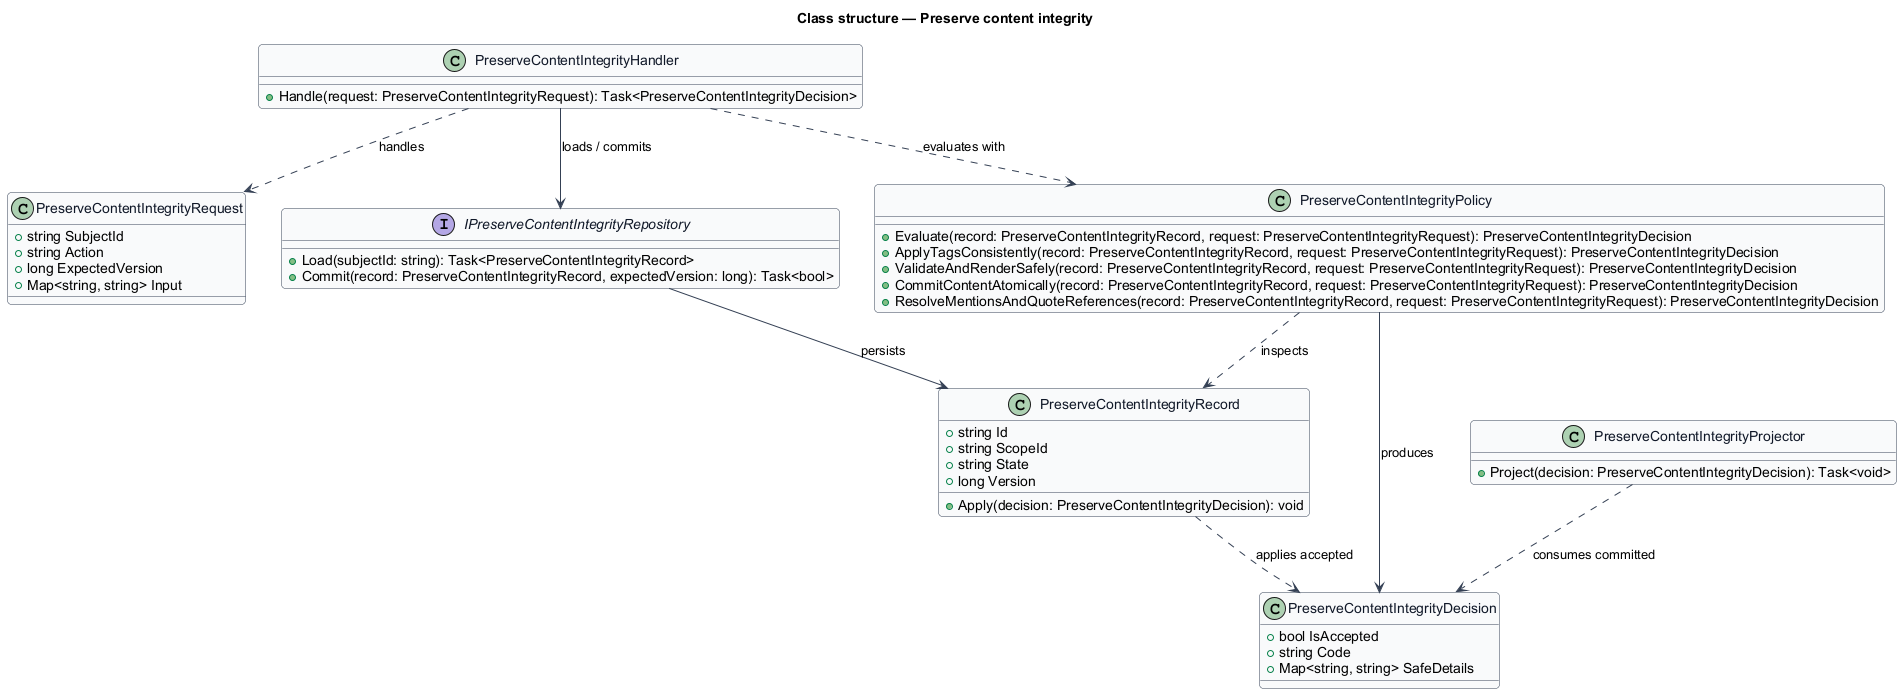

The diagram above was rendered by PlantUML. Its source (embedded in the PNG):
@startuml
skinparam backgroundColor #FFFFFF
skinparam shadowing false
skinparam roundcorner 8
skinparam defaultFontName Arial
skinparam ArrowColor #344054
skinparam class {
  BorderColor #344054
  FontColor #101828
  BackgroundColor #F9FAFB
}
title Class structure — Preserve content integrity

class PreserveContentIntegrityRequest {
  +string SubjectId
  +string Action
  +long ExpectedVersion
  +Map<string, string> Input
}

class PreserveContentIntegrityDecision {
  +bool IsAccepted
  +string Code
  +Map<string, string> SafeDetails
}

class PreserveContentIntegrityRecord {
  +string Id
  +string ScopeId
  +string State
  +long Version
  +Apply(decision: PreserveContentIntegrityDecision): void
}

interface IPreserveContentIntegrityRepository {
  +Load(subjectId: string): Task<PreserveContentIntegrityRecord>
  +Commit(record: PreserveContentIntegrityRecord, expectedVersion: long): Task<bool>
}

class PreserveContentIntegrityPolicy {
  +Evaluate(record: PreserveContentIntegrityRecord, request: PreserveContentIntegrityRequest): PreserveContentIntegrityDecision
  +ApplyTagsConsistently(record: PreserveContentIntegrityRecord, request: PreserveContentIntegrityRequest): PreserveContentIntegrityDecision
  +ValidateAndRenderSafely(record: PreserveContentIntegrityRecord, request: PreserveContentIntegrityRequest): PreserveContentIntegrityDecision
  +CommitContentAtomically(record: PreserveContentIntegrityRecord, request: PreserveContentIntegrityRequest): PreserveContentIntegrityDecision
  +ResolveMentionsAndQuoteReferences(record: PreserveContentIntegrityRecord, request: PreserveContentIntegrityRequest): PreserveContentIntegrityDecision
}

class PreserveContentIntegrityHandler {
  +Handle(request: PreserveContentIntegrityRequest): Task<PreserveContentIntegrityDecision>
}

class PreserveContentIntegrityProjector {
  +Project(decision: PreserveContentIntegrityDecision): Task<void>
}

PreserveContentIntegrityHandler ..> PreserveContentIntegrityRequest : handles
PreserveContentIntegrityHandler ..> PreserveContentIntegrityPolicy : evaluates with
PreserveContentIntegrityHandler --> IPreserveContentIntegrityRepository : loads / commits
IPreserveContentIntegrityRepository --> PreserveContentIntegrityRecord : persists
PreserveContentIntegrityPolicy ..> PreserveContentIntegrityRecord : inspects
PreserveContentIntegrityPolicy --> PreserveContentIntegrityDecision : produces
PreserveContentIntegrityRecord ..> PreserveContentIntegrityDecision : applies accepted
PreserveContentIntegrityProjector ..> PreserveContentIntegrityDecision : consumes committed
@enduml